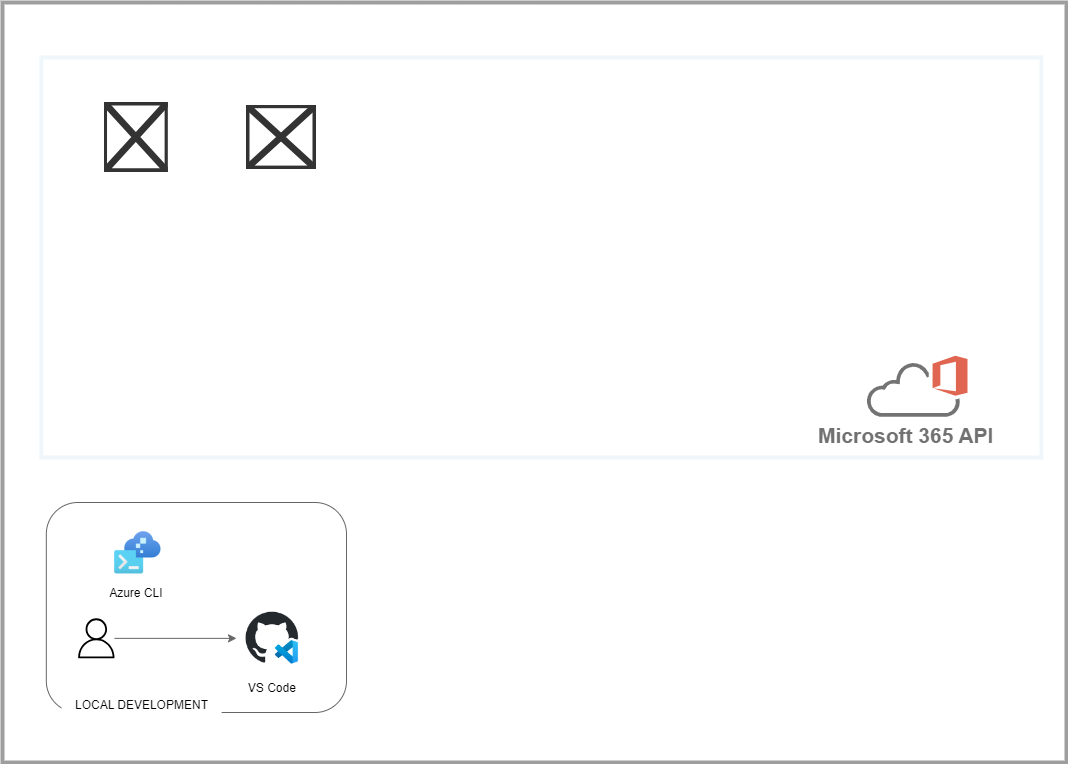

The diagram above was exported from draw.io. Its source (the exported page's mxGraphModel, read from the mxfile embedded in the PNG):
<mxGraphModel dx="1757" dy="1030" grid="1" gridSize="10" guides="1" tooltips="1" connect="1" arrows="1" fold="1" page="1" pageScale="1" pageWidth="850" pageHeight="1100" math="0" shadow="0">
  <root>
    <mxCell id="0" />
    <mxCell id="1" parent="0" />
    <mxCell id="jYPnUMdpvLl1JZhkVTbv-107" value="" style="whiteSpace=wrap;html=1;strokeColor=#9e9e9e;strokeWidth=4;movable=1;resizable=1;rotatable=1;deletable=1;editable=1;connectable=1;" vertex="1" parent="1">
      <mxGeometry x="6" y="20" width="1064" height="760" as="geometry" />
    </mxCell>
    <mxCell id="jYPnUMdpvLl1JZhkVTbv-108" value="" style="whiteSpace=wrap;html=1;strokeColor=#EFF7FB;strokeWidth=4;fillColor=none;" vertex="1" parent="1">
      <mxGeometry x="44.71999999999997" y="75" width="1000.18" height="400" as="geometry" />
    </mxCell>
    <mxCell id="jYPnUMdpvLl1JZhkVTbv-111" value="" style="whiteSpace=wrap;html=1;strokeWidth=1;rounded=1;strokeColor=#666666;" vertex="1" parent="1">
      <mxGeometry x="49.82" y="520" width="300.18" height="210" as="geometry" />
    </mxCell>
    <mxCell id="jYPnUMdpvLl1JZhkVTbv-112" value="&lt;font color=&quot;#000000&quot;&gt;LOCAL DEVELOPMENT&lt;/font&gt;" style="text;html=1;resizable=0;autosize=1;align=center;verticalAlign=middle;points=[];fillColor=default;strokeColor=none;rounded=0;dashed=1;dashPattern=1 2;fontColor=#FF8000;" vertex="1" parent="1">
      <mxGeometry x="65.13" y="708.01" width="160" height="30" as="geometry" />
    </mxCell>
    <mxCell id="jYPnUMdpvLl1JZhkVTbv-113" value="" style="sketch=0;outlineConnect=0;fontColor=#232F3E;gradientColor=none;fillColor=#000000;strokeColor=none;dashed=0;verticalLabelPosition=bottom;verticalAlign=top;align=center;html=1;fontSize=12;fontStyle=0;aspect=fixed;pointerEvents=1;shape=mxgraph.aws4.user;" vertex="1" parent="1">
      <mxGeometry x="79.82" y="635.87" width="40" height="40" as="geometry" />
    </mxCell>
    <mxCell id="jYPnUMdpvLl1JZhkVTbv-114" style="edgeStyle=orthogonalEdgeStyle;rounded=0;orthogonalLoop=1;jettySize=auto;html=1;curved=1;strokeColor=#666666;" edge="1" parent="1" source="jYPnUMdpvLl1JZhkVTbv-113" target="jYPnUMdpvLl1JZhkVTbv-119">
      <mxGeometry relative="1" as="geometry">
        <mxPoint x="90" y="422.1400000000001" as="targetPoint" />
        <mxPoint x="65" y="391.47" as="sourcePoint" />
      </mxGeometry>
    </mxCell>
    <mxCell id="jYPnUMdpvLl1JZhkVTbv-115" value="Azure CLI" style="shape=image;verticalLabelPosition=bottom;labelBackgroundColor=default;verticalAlign=top;aspect=fixed;imageAspect=0;image=data:image/png,(base64 omitted: 7544 chars);" vertex="1" parent="1">
      <mxGeometry x="113.20999999999992" y="544.75" width="53.22" height="52.71" as="geometry" />
    </mxCell>
    <mxCell id="jYPnUMdpvLl1JZhkVTbv-119" value="VS Code" style="shape=image;verticalLabelPosition=bottom;labelBackgroundColor=default;verticalAlign=top;aspect=fixed;imageAspect=0;image=data:image/png,(base64 omitted: 5808 chars);" vertex="1" parent="1">
      <mxGeometry x="240" y="620" width="71.75" height="71.75" as="geometry" />
    </mxCell>
    <mxCell id="jYPnUMdpvLl1JZhkVTbv-160" value="" style="sketch=0;pointerEvents=1;shadow=0;dashed=0;html=1;strokeColor=none;fillColor=#505050;labelPosition=center;verticalLabelPosition=bottom;outlineConnect=0;verticalAlign=top;align=center;shape=mxgraph.office.clouds.office_365;strokeWidth=1;opacity=80;" vertex="1" parent="1">
      <mxGeometry x="870" y="373.21" width="101" height="61" as="geometry" />
    </mxCell>
    <mxCell id="jYPnUMdpvLl1JZhkVTbv-162" value="&lt;font color=&quot;#717171&quot;&gt;&lt;b&gt;Microsoft 365 API&lt;/b&gt;&lt;/font&gt;" style="text;whiteSpace=wrap;html=1;fontSize=21;fontColor=#000000;" vertex="1" parent="1">
      <mxGeometry x="819.6499999999999" y="434.21000000000004" width="225.25000000000003" height="40.79" as="geometry" />
    </mxCell>
    <mxCell id="jYPnUMdpvLl1JZhkVTbv-163" value="" style="aspect=fixed;html=1;points=[];align=center;image;fontSize=12;image=img/lib/azure2/identity/Users.svg;strokeColor=#FF3333;strokeWidth=1;fontColor=#7f7f7f;opacity=80;" vertex="1" parent="1">
      <mxGeometry x="107.82" y="120" width="64" height="70" as="geometry" />
    </mxCell>
    <mxCell id="jYPnUMdpvLl1JZhkVTbv-164" value="" style="aspect=fixed;html=1;points=[];align=center;image;fontSize=12;image=img/lib/azure2/identity/Azure_Active_Directory.svg;strokeColor=#FF3333;strokeWidth=1;fontColor=#7f7f7f;opacity=80;" vertex="1" parent="1">
      <mxGeometry x="250" y="123" width="70" height="64" as="geometry" />
    </mxCell>
  </root>
</mxGraphModel>